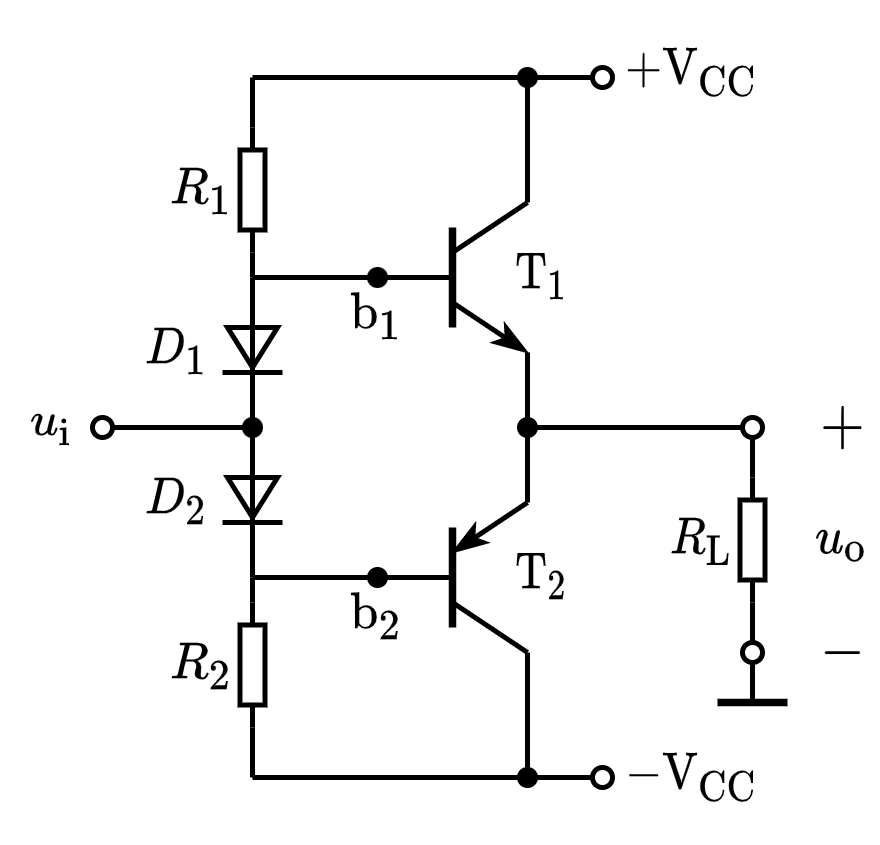

The diagram above was exported from draw.io. Its source (the exported page's mxGraphModel, read from the mxfile embedded in the PNG):
<mxGraphModel dx="377" dy="274" grid="1" gridSize="5" guides="1" tooltips="1" connect="1" arrows="1" fold="1" page="1" pageScale="1" pageWidth="827" pageHeight="1169" math="1" shadow="0">
  <root>
    <mxCell id="0" />
    <mxCell id="1" parent="0" />
    <mxCell id="vXFXbMDCdZLlAbPSv79T-1" value="" style="group" vertex="1" connectable="0" parent="1">
      <mxGeometry x="200" y="180" width="30" height="30" as="geometry" />
    </mxCell>
    <mxCell id="vXFXbMDCdZLlAbPSv79T-2" value="" style="endArrow=none;html=1;rounded=0;" edge="1" parent="vXFXbMDCdZLlAbPSv79T-1">
      <mxGeometry width="50" height="50" relative="1" as="geometry">
        <mxPoint y="15" as="sourcePoint" />
        <mxPoint x="15" y="15" as="targetPoint" />
      </mxGeometry>
    </mxCell>
    <mxCell id="vXFXbMDCdZLlAbPSv79T-3" value="" style="endArrow=none;html=1;rounded=0;strokeWidth=1.5;" edge="1" parent="vXFXbMDCdZLlAbPSv79T-1">
      <mxGeometry width="50" height="50" relative="1" as="geometry">
        <mxPoint x="15" y="25" as="sourcePoint" />
        <mxPoint x="15" y="5" as="targetPoint" />
      </mxGeometry>
    </mxCell>
    <mxCell id="vXFXbMDCdZLlAbPSv79T-4" value="" style="endArrow=none;html=1;rounded=0;" edge="1" parent="vXFXbMDCdZLlAbPSv79T-1">
      <mxGeometry width="50" height="50" relative="1" as="geometry">
        <mxPoint x="15" y="10" as="sourcePoint" />
        <mxPoint x="30" as="targetPoint" />
      </mxGeometry>
    </mxCell>
    <mxCell id="vXFXbMDCdZLlAbPSv79T-5" value="" style="endArrow=classicThin;html=1;rounded=0;endFill=1;endSize=4;startSize=4;" edge="1" parent="vXFXbMDCdZLlAbPSv79T-1">
      <mxGeometry width="50" height="50" relative="1" as="geometry">
        <mxPoint x="15" y="20" as="sourcePoint" />
        <mxPoint x="30" y="30" as="targetPoint" />
      </mxGeometry>
    </mxCell>
    <mxCell id="vXFXbMDCdZLlAbPSv79T-6" value="" style="group" vertex="1" connectable="0" parent="1">
      <mxGeometry x="200" y="240" width="30" height="30" as="geometry" />
    </mxCell>
    <mxCell id="vXFXbMDCdZLlAbPSv79T-7" value="" style="endArrow=none;html=1;rounded=0;" edge="1" parent="vXFXbMDCdZLlAbPSv79T-6">
      <mxGeometry width="50" height="50" relative="1" as="geometry">
        <mxPoint y="15" as="sourcePoint" />
        <mxPoint x="15" y="15" as="targetPoint" />
      </mxGeometry>
    </mxCell>
    <mxCell id="vXFXbMDCdZLlAbPSv79T-8" value="" style="endArrow=none;html=1;rounded=0;strokeWidth=1.5;" edge="1" parent="vXFXbMDCdZLlAbPSv79T-6">
      <mxGeometry width="50" height="50" relative="1" as="geometry">
        <mxPoint x="15" y="25" as="sourcePoint" />
        <mxPoint x="15" y="5" as="targetPoint" />
      </mxGeometry>
    </mxCell>
    <mxCell id="vXFXbMDCdZLlAbPSv79T-9" value="" style="endArrow=none;html=1;rounded=0;" edge="1" parent="vXFXbMDCdZLlAbPSv79T-6">
      <mxGeometry width="50" height="50" relative="1" as="geometry">
        <mxPoint x="15" y="20" as="sourcePoint" />
        <mxPoint x="30" y="30" as="targetPoint" />
      </mxGeometry>
    </mxCell>
    <mxCell id="vXFXbMDCdZLlAbPSv79T-10" value="" style="endArrow=classicThin;html=1;rounded=0;endFill=1;endSize=4;startSize=4;" edge="1" parent="vXFXbMDCdZLlAbPSv79T-6">
      <mxGeometry width="50" height="50" relative="1" as="geometry">
        <mxPoint x="30" as="sourcePoint" />
        <mxPoint x="15" y="10" as="targetPoint" />
      </mxGeometry>
    </mxCell>
    <mxCell id="vXFXbMDCdZLlAbPSv79T-11" value="" style="endArrow=none;html=1;rounded=0;" edge="1" parent="1">
      <mxGeometry width="50" height="50" relative="1" as="geometry">
        <mxPoint x="230" y="240" as="sourcePoint" />
        <mxPoint x="230" y="210" as="targetPoint" />
      </mxGeometry>
    </mxCell>
    <mxCell id="vXFXbMDCdZLlAbPSv79T-12" value="" style="endArrow=none;html=1;rounded=0;" edge="1" parent="1">
      <mxGeometry width="50" height="50" relative="1" as="geometry">
        <mxPoint x="230" y="225" as="sourcePoint" />
        <mxPoint x="273" y="225" as="targetPoint" />
      </mxGeometry>
    </mxCell>
    <mxCell id="vXFXbMDCdZLlAbPSv79T-15" value="$$R_\mathrm{L}$$" style="text;html=1;resizable=1;autosize=1;align=center;verticalAlign=middle;points=[];fillColor=none;strokeColor=none;rounded=0;fontSize=8;movable=1;rotatable=1;deletable=1;editable=1;connectable=0;allowArrows=0;" vertex="1" parent="1">
      <mxGeometry x="255" y="240" width="20" height="15" as="geometry" />
    </mxCell>
    <mxCell id="vXFXbMDCdZLlAbPSv79T-16" value="" style="endArrow=none;html=1;rounded=0;fontSize=10;startSize=4;endSize=4;entryX=1;entryY=0.5;entryDx=0;entryDy=0;entryPerimeter=0;startArrow=oval;startFill=0;" edge="1" parent="1" target="vXFXbMDCdZLlAbPSv79T-17">
      <mxGeometry width="50" height="50" relative="1" as="geometry">
        <mxPoint x="275" y="225" as="sourcePoint" />
        <mxPoint x="472" y="195.5" as="targetPoint" />
      </mxGeometry>
    </mxCell>
    <mxCell id="vXFXbMDCdZLlAbPSv79T-17" value="" style="pointerEvents=1;verticalLabelPosition=bottom;shadow=0;dashed=0;align=center;html=1;verticalAlign=top;shape=mxgraph.electrical.resistors.resistor_1;fontSize=10;direction=north;allowArrows=0;" vertex="1" parent="1">
      <mxGeometry x="272.5" y="235" width="5" height="25" as="geometry" />
    </mxCell>
    <mxCell id="vXFXbMDCdZLlAbPSv79T-18" value="" style="endArrow=oval;html=1;rounded=0;fontSize=10;startSize=4;endSize=4;exitX=0;exitY=0.5;exitDx=0;exitDy=0;exitPerimeter=0;endFill=0;" edge="1" parent="1" source="vXFXbMDCdZLlAbPSv79T-17">
      <mxGeometry width="50" height="50" relative="1" as="geometry">
        <mxPoint x="364.5" y="180.5" as="sourcePoint" />
        <mxPoint x="275" y="270" as="targetPoint" />
      </mxGeometry>
    </mxCell>
    <mxCell id="vXFXbMDCdZLlAbPSv79T-21" value="" style="endArrow=none;html=1;rounded=0;" edge="1" parent="1">
      <mxGeometry width="50" height="50" relative="1" as="geometry">
        <mxPoint x="275" y="280" as="sourcePoint" />
        <mxPoint x="275" y="272" as="targetPoint" />
      </mxGeometry>
    </mxCell>
    <mxCell id="vXFXbMDCdZLlAbPSv79T-22" value="" style="endArrow=none;html=1;rounded=0;strokeWidth=1.5;" edge="1" parent="1">
      <mxGeometry width="50" height="50" relative="1" as="geometry">
        <mxPoint x="268" y="280" as="sourcePoint" />
        <mxPoint x="282" y="280" as="targetPoint" />
      </mxGeometry>
    </mxCell>
    <mxCell id="vXFXbMDCdZLlAbPSv79T-23" value="" style="endArrow=none;html=1;rounded=0;strokeWidth=1;endFill=0;startArrow=none;startFill=0;startSize=4;endSize=4;" edge="1" parent="1">
      <mxGeometry width="50" height="50" relative="1" as="geometry">
        <mxPoint x="230" y="295" as="sourcePoint" />
        <mxPoint x="230" y="270" as="targetPoint" />
      </mxGeometry>
    </mxCell>
    <mxCell id="vXFXbMDCdZLlAbPSv79T-24" value="" style="endArrow=none;html=1;rounded=0;strokeWidth=1;endFill=0;startArrow=none;startFill=0;startSize=4;endSize=4;" edge="1" parent="1">
      <mxGeometry width="50" height="50" relative="1" as="geometry">
        <mxPoint x="230" y="180" as="sourcePoint" />
        <mxPoint x="230" y="155" as="targetPoint" />
      </mxGeometry>
    </mxCell>
    <mxCell id="vXFXbMDCdZLlAbPSv79T-25" value="" style="endArrow=none;html=1;rounded=0;startSize=4;endSize=4;strokeWidth=1;" edge="1" parent="1">
      <mxGeometry width="50" height="50" relative="1" as="geometry">
        <mxPoint x="175" y="195" as="sourcePoint" />
        <mxPoint x="200" y="195" as="targetPoint" />
      </mxGeometry>
    </mxCell>
    <mxCell id="vXFXbMDCdZLlAbPSv79T-26" value="" style="endArrow=none;html=1;rounded=0;startSize=4;endSize=4;strokeWidth=1;" edge="1" parent="1">
      <mxGeometry width="50" height="50" relative="1" as="geometry">
        <mxPoint x="175" y="255" as="sourcePoint" />
        <mxPoint x="200" y="255" as="targetPoint" />
      </mxGeometry>
    </mxCell>
    <mxCell id="vXFXbMDCdZLlAbPSv79T-28" value="" style="endArrow=none;html=1;rounded=0;startSize=4;endSize=4;strokeWidth=1;startArrow=oval;startFill=0;" edge="1" parent="1">
      <mxGeometry width="50" height="50" relative="1" as="geometry">
        <mxPoint x="145" y="225" as="sourcePoint" />
        <mxPoint x="175" y="225" as="targetPoint" />
      </mxGeometry>
    </mxCell>
    <mxCell id="vXFXbMDCdZLlAbPSv79T-29" value="$$u_\mathrm{o}$$" style="text;html=1;align=center;verticalAlign=middle;resizable=1;points=[];autosize=1;strokeColor=none;fillColor=none;fontSize=8;movable=1;rotatable=1;deletable=1;editable=1;connectable=0;" vertex="1" parent="1">
      <mxGeometry x="285" y="240" width="15" height="15" as="geometry" />
    </mxCell>
    <mxCell id="vXFXbMDCdZLlAbPSv79T-30" value="$$+$$" style="text;html=1;align=center;verticalAlign=middle;resizable=1;points=[];autosize=1;strokeColor=none;fillColor=none;fontSize=10;movable=1;rotatable=1;deletable=1;editable=1;connectable=0;" vertex="1" parent="1">
      <mxGeometry x="285" y="220" width="15" height="10" as="geometry" />
    </mxCell>
    <mxCell id="vXFXbMDCdZLlAbPSv79T-31" value="$$-$$" style="text;html=1;align=center;verticalAlign=middle;resizable=1;points=[];autosize=1;strokeColor=none;fillColor=none;fontSize=10;movable=1;rotatable=1;deletable=1;editable=1;connectable=0;" vertex="1" parent="1">
      <mxGeometry x="285" y="265" width="15" height="10" as="geometry" />
    </mxCell>
    <mxCell id="vXFXbMDCdZLlAbPSv79T-32" value="$$\mathrm{T}_2$$" style="text;html=1;align=center;verticalAlign=middle;resizable=1;points=[];autosize=1;strokeColor=none;fillColor=none;fontSize=8;movable=1;rotatable=1;deletable=1;editable=1;connectable=1;" vertex="1" parent="1">
      <mxGeometry x="225" y="250" width="15" height="10" as="geometry" />
    </mxCell>
    <mxCell id="vXFXbMDCdZLlAbPSv79T-33" value="$$\mathrm{T}_1$$" style="text;html=1;align=center;verticalAlign=middle;resizable=1;points=[];autosize=1;strokeColor=none;fillColor=none;fontSize=8;movable=1;rotatable=1;deletable=1;editable=1;connectable=1;" vertex="1" parent="1">
      <mxGeometry x="225" y="190" width="15" height="10" as="geometry" />
    </mxCell>
    <mxCell id="vXFXbMDCdZLlAbPSv79T-34" value="$$+\mathrm{V}_\mathrm{CC}$$" style="text;html=1;align=center;verticalAlign=middle;resizable=1;points=[];autosize=1;strokeColor=none;fillColor=none;fontSize=8;movable=1;rotatable=1;deletable=1;editable=1;connectable=1;" vertex="1" parent="1">
      <mxGeometry x="245" y="144" width="35" height="20" as="geometry" />
    </mxCell>
    <mxCell id="vXFXbMDCdZLlAbPSv79T-35" value="$$-\mathrm{V}_\mathrm{CC}$$" style="text;html=1;align=center;verticalAlign=middle;resizable=1;points=[];autosize=1;strokeColor=none;fillColor=none;fontSize=8;movable=1;rotatable=1;deletable=1;editable=1;connectable=1;" vertex="1" parent="1">
      <mxGeometry x="245" y="285" width="35" height="20" as="geometry" />
    </mxCell>
    <mxCell id="vXFXbMDCdZLlAbPSv79T-36" value="$$u_\mathrm{i}$$" style="text;html=1;align=center;verticalAlign=middle;resizable=1;points=[];autosize=1;strokeColor=none;fillColor=none;fontSize=8;movable=1;rotatable=1;deletable=1;editable=1;connectable=1;" vertex="1" parent="1">
      <mxGeometry x="125" y="220" width="20" height="10" as="geometry" />
    </mxCell>
    <mxCell id="vXFXbMDCdZLlAbPSv79T-37" value="" style="shape=waypoint;sketch=0;fillStyle=solid;size=6;pointerEvents=1;points=[];fillColor=none;resizable=1;rotatable=1;perimeter=centerPerimeter;snapToPoint=1;fontSize=8;strokeWidth=0.1;movable=1;deletable=1;editable=1;connectable=0;allowArrows=0;" vertex="1" parent="1">
      <mxGeometry x="170" y="220" width="10" height="10" as="geometry" />
    </mxCell>
    <mxCell id="vXFXbMDCdZLlAbPSv79T-39" value="" style="shape=waypoint;sketch=0;fillStyle=solid;size=6;pointerEvents=1;points=[];fillColor=none;resizable=1;rotatable=1;perimeter=centerPerimeter;snapToPoint=1;fontSize=8;strokeWidth=0.1;movable=1;deletable=1;editable=1;connectable=1;" vertex="1" parent="1">
      <mxGeometry x="225" y="220" width="10" height="10" as="geometry" />
    </mxCell>
    <mxCell id="vXFXbMDCdZLlAbPSv79T-42" value="" style="group" vertex="1" connectable="0" parent="1">
      <mxGeometry x="169" y="205" width="12" height="9" as="geometry" />
    </mxCell>
    <mxCell id="vXFXbMDCdZLlAbPSv79T-40" value="" style="triangle;whiteSpace=wrap;html=1;fontSize=8;strokeWidth=1;rotation=90;" vertex="1" parent="vXFXbMDCdZLlAbPSv79T-42">
      <mxGeometry x="2" y="-1" width="8" height="10" as="geometry" />
    </mxCell>
    <mxCell id="vXFXbMDCdZLlAbPSv79T-41" value="" style="endArrow=none;html=1;rounded=0;fontSize=8;startSize=4;endSize=4;strokeWidth=1;" edge="1" parent="vXFXbMDCdZLlAbPSv79T-42">
      <mxGeometry width="50" height="50" relative="1" as="geometry">
        <mxPoint y="9" as="sourcePoint" />
        <mxPoint x="12" y="9" as="targetPoint" />
      </mxGeometry>
    </mxCell>
    <mxCell id="vXFXbMDCdZLlAbPSv79T-43" value="" style="shape=waypoint;sketch=0;fillStyle=solid;size=6;pointerEvents=1;points=[];fillColor=none;resizable=1;rotatable=1;perimeter=centerPerimeter;snapToPoint=1;fontSize=8;strokeWidth=0.1;movable=1;deletable=1;editable=1;connectable=1;" vertex="1" parent="1">
      <mxGeometry x="195" y="190" width="10" height="10" as="geometry" />
    </mxCell>
    <mxCell id="vXFXbMDCdZLlAbPSv79T-44" value="" style="shape=waypoint;sketch=0;fillStyle=solid;size=6;pointerEvents=1;points=[];fillColor=none;resizable=1;rotatable=1;perimeter=centerPerimeter;snapToPoint=1;fontSize=8;strokeWidth=0.1;movable=1;deletable=1;editable=1;connectable=1;" vertex="1" parent="1">
      <mxGeometry x="195" y="250" width="10" height="10" as="geometry" />
    </mxCell>
    <mxCell id="vXFXbMDCdZLlAbPSv79T-45" value="" style="group" vertex="1" connectable="0" parent="1">
      <mxGeometry x="169" y="235" width="12" height="9" as="geometry" />
    </mxCell>
    <mxCell id="vXFXbMDCdZLlAbPSv79T-46" value="" style="triangle;whiteSpace=wrap;html=1;fontSize=8;strokeWidth=1;rotation=90;" vertex="1" parent="vXFXbMDCdZLlAbPSv79T-45">
      <mxGeometry x="2" y="-1" width="8" height="10" as="geometry" />
    </mxCell>
    <mxCell id="vXFXbMDCdZLlAbPSv79T-47" value="" style="endArrow=none;html=1;rounded=0;fontSize=8;startSize=4;endSize=4;strokeWidth=1;" edge="1" parent="vXFXbMDCdZLlAbPSv79T-45">
      <mxGeometry width="50" height="50" relative="1" as="geometry">
        <mxPoint y="9" as="sourcePoint" />
        <mxPoint x="12" y="9" as="targetPoint" />
      </mxGeometry>
    </mxCell>
    <mxCell id="vXFXbMDCdZLlAbPSv79T-27" value="" style="endArrow=none;html=1;rounded=0;startSize=4;endSize=4;strokeWidth=1;" edge="1" parent="1">
      <mxGeometry width="50" height="50" relative="1" as="geometry">
        <mxPoint x="175" y="255" as="sourcePoint" />
        <mxPoint x="175" y="195" as="targetPoint" />
      </mxGeometry>
    </mxCell>
    <mxCell id="vXFXbMDCdZLlAbPSv79T-50" value="$$R_1$$" style="text;html=1;resizable=1;autosize=1;align=center;verticalAlign=middle;points=[];fillColor=none;strokeColor=none;rounded=0;fontSize=8;movable=1;rotatable=1;deletable=1;editable=1;connectable=0;allowArrows=0;" vertex="1" parent="1">
      <mxGeometry x="155" y="170" width="20" height="15" as="geometry" />
    </mxCell>
    <mxCell id="vXFXbMDCdZLlAbPSv79T-51" value="" style="endArrow=none;html=1;rounded=0;fontSize=10;startSize=4;endSize=4;entryX=1;entryY=0.5;entryDx=0;entryDy=0;entryPerimeter=0;" edge="1" parent="1" target="vXFXbMDCdZLlAbPSv79T-52">
      <mxGeometry width="50" height="50" relative="1" as="geometry">
        <mxPoint x="175" y="155" as="sourcePoint" />
        <mxPoint x="372" y="114.5" as="targetPoint" />
      </mxGeometry>
    </mxCell>
    <mxCell id="vXFXbMDCdZLlAbPSv79T-52" value="" style="pointerEvents=1;verticalLabelPosition=bottom;shadow=0;dashed=0;align=center;html=1;verticalAlign=top;shape=mxgraph.electrical.resistors.resistor_1;fontSize=10;direction=north;allowArrows=0;" vertex="1" parent="1">
      <mxGeometry x="172.5" y="165" width="5" height="25" as="geometry" />
    </mxCell>
    <mxCell id="vXFXbMDCdZLlAbPSv79T-53" value="" style="endArrow=none;html=1;rounded=0;fontSize=10;startSize=4;endSize=4;exitX=0;exitY=0.5;exitDx=0;exitDy=0;exitPerimeter=0;" edge="1" parent="1" source="vXFXbMDCdZLlAbPSv79T-52">
      <mxGeometry width="50" height="50" relative="1" as="geometry">
        <mxPoint x="264.5" y="99.5" as="sourcePoint" />
        <mxPoint x="175" y="195" as="targetPoint" />
      </mxGeometry>
    </mxCell>
    <mxCell id="vXFXbMDCdZLlAbPSv79T-56" value="" style="endArrow=oval;html=1;rounded=0;fontSize=8;startSize=4;endSize=4;strokeWidth=1;endFill=0;" edge="1" parent="1">
      <mxGeometry width="50" height="50" relative="1" as="geometry">
        <mxPoint x="175" y="155" as="sourcePoint" />
        <mxPoint x="245" y="155" as="targetPoint" />
      </mxGeometry>
    </mxCell>
    <mxCell id="vXFXbMDCdZLlAbPSv79T-57" value="" style="shape=waypoint;sketch=0;fillStyle=solid;size=6;pointerEvents=1;points=[];fillColor=none;resizable=1;rotatable=1;perimeter=centerPerimeter;snapToPoint=1;fontSize=8;strokeWidth=0.1;movable=1;deletable=1;editable=1;connectable=1;" vertex="1" parent="1">
      <mxGeometry x="225" y="150" width="10" height="10" as="geometry" />
    </mxCell>
    <mxCell id="vXFXbMDCdZLlAbPSv79T-58" value="$$R_2$$" style="text;html=1;resizable=1;autosize=1;align=center;verticalAlign=middle;points=[];fillColor=none;strokeColor=none;rounded=0;fontSize=8;movable=1;rotatable=1;deletable=1;editable=1;connectable=0;allowArrows=0;" vertex="1" parent="1">
      <mxGeometry x="155" y="265" width="20" height="15" as="geometry" />
    </mxCell>
    <mxCell id="vXFXbMDCdZLlAbPSv79T-59" value="" style="endArrow=none;html=1;rounded=0;fontSize=10;startSize=4;endSize=4;entryX=1;entryY=0.5;entryDx=0;entryDy=0;entryPerimeter=0;" edge="1" parent="1" target="vXFXbMDCdZLlAbPSv79T-60">
      <mxGeometry width="50" height="50" relative="1" as="geometry">
        <mxPoint x="175" y="255" as="sourcePoint" />
        <mxPoint x="372" y="209.5" as="targetPoint" />
      </mxGeometry>
    </mxCell>
    <mxCell id="vXFXbMDCdZLlAbPSv79T-60" value="" style="pointerEvents=1;verticalLabelPosition=bottom;shadow=0;dashed=0;align=center;html=1;verticalAlign=top;shape=mxgraph.electrical.resistors.resistor_1;fontSize=10;direction=north;allowArrows=0;" vertex="1" parent="1">
      <mxGeometry x="172.5" y="260" width="5" height="25" as="geometry" />
    </mxCell>
    <mxCell id="vXFXbMDCdZLlAbPSv79T-61" value="" style="endArrow=none;html=1;rounded=0;fontSize=10;startSize=4;endSize=4;exitX=0;exitY=0.5;exitDx=0;exitDy=0;exitPerimeter=0;" edge="1" parent="1" source="vXFXbMDCdZLlAbPSv79T-60">
      <mxGeometry width="50" height="50" relative="1" as="geometry">
        <mxPoint x="264.5" y="194.5" as="sourcePoint" />
        <mxPoint x="175" y="295" as="targetPoint" />
      </mxGeometry>
    </mxCell>
    <mxCell id="vXFXbMDCdZLlAbPSv79T-62" value="" style="endArrow=oval;html=1;rounded=0;fontSize=8;startSize=4;endSize=4;strokeWidth=1;endFill=0;" edge="1" parent="1">
      <mxGeometry width="50" height="50" relative="1" as="geometry">
        <mxPoint x="175" y="295" as="sourcePoint" />
        <mxPoint x="245" y="295" as="targetPoint" />
      </mxGeometry>
    </mxCell>
    <mxCell id="vXFXbMDCdZLlAbPSv79T-63" value="" style="shape=waypoint;sketch=0;fillStyle=solid;size=6;pointerEvents=1;points=[];fillColor=none;resizable=1;rotatable=1;perimeter=centerPerimeter;snapToPoint=1;fontSize=8;strokeWidth=0.1;movable=1;deletable=1;editable=1;connectable=1;" vertex="1" parent="1">
      <mxGeometry x="225" y="290" width="10" height="10" as="geometry" />
    </mxCell>
    <mxCell id="vXFXbMDCdZLlAbPSv79T-64" value="$$D_1$$" style="text;html=1;resizable=1;autosize=1;align=center;verticalAlign=middle;points=[];fillColor=none;strokeColor=none;rounded=0;fontSize=8;movable=1;rotatable=1;deletable=1;editable=1;connectable=0;allowArrows=0;" vertex="1" parent="1">
      <mxGeometry x="145" y="200" width="30" height="20" as="geometry" />
    </mxCell>
    <mxCell id="vXFXbMDCdZLlAbPSv79T-65" value="$$D_2$$" style="text;html=1;resizable=1;autosize=1;align=center;verticalAlign=middle;points=[];fillColor=none;strokeColor=none;rounded=0;fontSize=8;movable=1;rotatable=1;deletable=1;editable=1;connectable=0;allowArrows=0;" vertex="1" parent="1">
      <mxGeometry x="145" y="230" width="30" height="20" as="geometry" />
    </mxCell>
    <mxCell id="vXFXbMDCdZLlAbPSv79T-66" value="$$\mathrm{b}_1$$" style="text;html=1;align=center;verticalAlign=middle;resizable=1;points=[];autosize=1;strokeColor=none;fillColor=none;fontSize=8;movable=1;rotatable=1;deletable=1;editable=1;connectable=1;" vertex="1" parent="1">
      <mxGeometry x="190" y="195" width="20" height="15" as="geometry" />
    </mxCell>
    <mxCell id="vXFXbMDCdZLlAbPSv79T-67" value="$$\mathrm{b}_2$$" style="text;html=1;align=center;verticalAlign=middle;resizable=1;points=[];autosize=1;strokeColor=none;fillColor=none;fontSize=8;movable=1;rotatable=1;deletable=1;editable=1;connectable=1;" vertex="1" parent="1">
      <mxGeometry x="190" y="255" width="20" height="15" as="geometry" />
    </mxCell>
  </root>
</mxGraphModel>